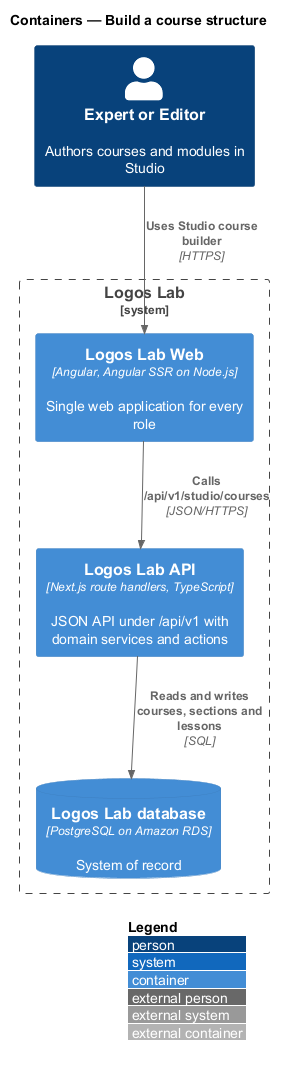

The diagram above was rendered by PlantUML. Its source (embedded in the PNG):
@startuml
!include <C4/C4_Container>
LAYOUT_WITH_LEGEND()
title Containers — Build a course structure

Person(expert, "Expert or Editor", "Authors courses and modules in Studio")
System_Boundary(logos, "Logos Lab") {
  Container(web, "Logos Lab Web", "Angular, Angular SSR on Node.js", "Single web application for every role")
  Container(api, "Logos Lab API", "Next.js route handlers, TypeScript", "JSON API under /api/v1 with domain services and actions")
  ContainerDb(db, "Logos Lab database", "PostgreSQL on Amazon RDS", "System of record")
}

Rel(expert, web, "Uses Studio course builder", "HTTPS")
Rel(web, api, "Calls /api/v1/studio/courses", "JSON/HTTPS")
Rel(api, db, "Reads and writes courses, sections and lessons", "SQL")
@enduml